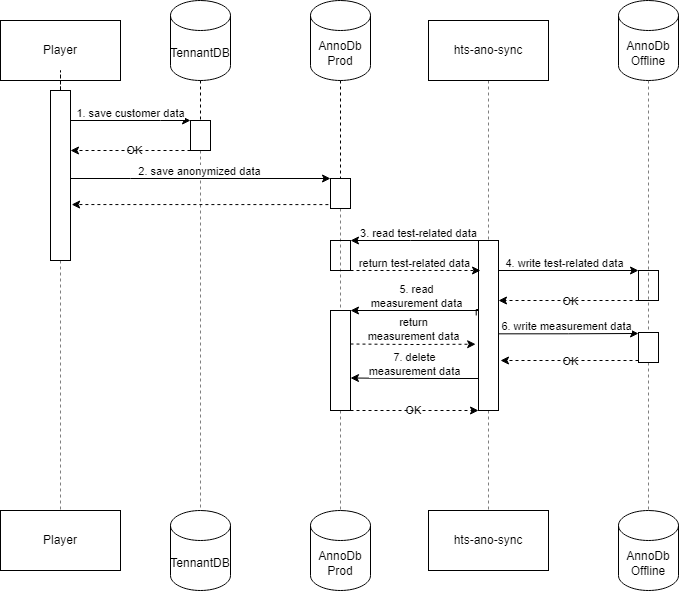

The diagram above was exported from draw.io. Its source (the exported page's mxGraphModel, read from the mxfile embedded in the PNG):
<mxGraphModel dx="1461" dy="850" grid="1" gridSize="10" guides="1" tooltips="1" connect="1" arrows="1" fold="1" page="1" pageScale="1" pageWidth="827" pageHeight="1169" math="0" shadow="0">
  <root>
    <mxCell id="0" />
    <mxCell id="1" parent="0" />
    <mxCell id="36" style="edgeStyle=orthogonalEdgeStyle;rounded=0;orthogonalLoop=1;jettySize=auto;html=1;entryX=0.5;entryY=0;entryDx=0;entryDy=0;strokeColor=default;dashed=1;endArrow=none;endFill=0;opacity=50;" parent="1" source="45" target="35" edge="1">
      <mxGeometry relative="1" as="geometry" />
    </mxCell>
    <mxCell id="2" value="Player" style="rounded=0;whiteSpace=wrap;html=1;" parent="1" vertex="1">
      <mxGeometry x="80" y="60" width="120" height="60" as="geometry" />
    </mxCell>
    <mxCell id="3" value="TennantDB" style="shape=cylinder3;whiteSpace=wrap;html=1;boundedLbl=1;backgroundOutline=1;size=15;" parent="1" vertex="1">
      <mxGeometry x="250" y="40" width="60" height="80" as="geometry" />
    </mxCell>
    <mxCell id="4" value="AnnoDb Prod" style="shape=cylinder3;whiteSpace=wrap;html=1;boundedLbl=1;backgroundOutline=1;size=15;" parent="1" vertex="1">
      <mxGeometry x="390" y="40" width="60" height="80" as="geometry" />
    </mxCell>
    <mxCell id="13" value="AnnoDb Offline" style="shape=cylinder3;whiteSpace=wrap;html=1;boundedLbl=1;backgroundOutline=1;size=15;" parent="1" vertex="1">
      <mxGeometry x="698" y="40" width="60" height="80" as="geometry" />
    </mxCell>
    <mxCell id="42" style="edgeStyle=orthogonalEdgeStyle;rounded=0;orthogonalLoop=1;jettySize=auto;html=1;entryX=0.5;entryY=0;entryDx=0;entryDy=0;endArrow=none;endFill=0;dashed=1;opacity=50;" parent="1" source="59" target="41" edge="1">
      <mxGeometry relative="1" as="geometry" />
    </mxCell>
    <mxCell id="14" value="hts-ano-sync" style="rounded=0;whiteSpace=wrap;html=1;" parent="1" vertex="1">
      <mxGeometry x="508" y="60" width="120" height="60" as="geometry" />
    </mxCell>
    <mxCell id="35" value="Player" style="rounded=0;whiteSpace=wrap;html=1;" parent="1" vertex="1">
      <mxGeometry x="80" y="550" width="120" height="60" as="geometry" />
    </mxCell>
    <mxCell id="37" value="TennantDB" style="shape=cylinder3;whiteSpace=wrap;html=1;boundedLbl=1;backgroundOutline=1;size=15;" parent="1" vertex="1">
      <mxGeometry x="250" y="550" width="60" height="80" as="geometry" />
    </mxCell>
    <mxCell id="38" style="edgeStyle=orthogonalEdgeStyle;rounded=0;orthogonalLoop=1;jettySize=auto;html=1;entryX=0.5;entryY=0;entryDx=0;entryDy=0;entryPerimeter=0;endArrow=none;endFill=0;dashed=1;opacity=50;" parent="1" source="47" target="37" edge="1">
      <mxGeometry relative="1" as="geometry" />
    </mxCell>
    <mxCell id="39" value="AnnoDb Prod" style="shape=cylinder3;whiteSpace=wrap;html=1;boundedLbl=1;backgroundOutline=1;size=15;" parent="1" vertex="1">
      <mxGeometry x="390" y="550" width="60" height="80" as="geometry" />
    </mxCell>
    <mxCell id="40" style="edgeStyle=orthogonalEdgeStyle;rounded=0;orthogonalLoop=1;jettySize=auto;html=1;entryX=0.5;entryY=0;entryDx=0;entryDy=0;entryPerimeter=0;dashed=1;endArrow=none;endFill=0;opacity=50;" parent="1" source="74" target="39" edge="1">
      <mxGeometry relative="1" as="geometry" />
    </mxCell>
    <mxCell id="41" value="hts-ano-sync" style="rounded=0;whiteSpace=wrap;html=1;" parent="1" vertex="1">
      <mxGeometry x="508" y="550" width="120" height="60" as="geometry" />
    </mxCell>
    <mxCell id="43" value="AnnoDb Offline" style="shape=cylinder3;whiteSpace=wrap;html=1;boundedLbl=1;backgroundOutline=1;size=15;" parent="1" vertex="1">
      <mxGeometry x="698" y="550" width="60" height="80" as="geometry" />
    </mxCell>
    <mxCell id="44" style="edgeStyle=orthogonalEdgeStyle;rounded=0;orthogonalLoop=1;jettySize=auto;html=1;entryX=0.5;entryY=0;entryDx=0;entryDy=0;entryPerimeter=0;endArrow=none;endFill=0;dashed=1;opacity=50;" parent="1" source="80" target="43" edge="1">
      <mxGeometry relative="1" as="geometry" />
    </mxCell>
    <mxCell id="46" value="" style="edgeStyle=orthogonalEdgeStyle;rounded=0;orthogonalLoop=1;jettySize=auto;html=1;entryX=0.5;entryY=0;entryDx=0;entryDy=0;strokeColor=default;dashed=1;endArrow=none;endFill=0;" parent="1" source="2" target="45" edge="1">
      <mxGeometry relative="1" as="geometry">
        <mxPoint x="140" y="120" as="sourcePoint" />
        <mxPoint x="140" y="550" as="targetPoint" />
      </mxGeometry>
    </mxCell>
    <mxCell id="49" style="edgeStyle=orthogonalEdgeStyle;rounded=0;orthogonalLoop=1;jettySize=auto;html=1;entryX=0;entryY=0;entryDx=0;entryDy=0;" parent="1" source="45" target="47" edge="1">
      <mxGeometry relative="1" as="geometry">
        <Array as="points">
          <mxPoint x="240" y="160" />
          <mxPoint x="240" y="160" />
        </Array>
      </mxGeometry>
    </mxCell>
    <mxCell id="50" value="1. save customer data" style="edgeLabel;html=1;align=center;verticalAlign=middle;resizable=0;points=[];labelBackgroundColor=default;" parent="49" vertex="1" connectable="0">
      <mxGeometry x="0.1333" y="-2" relative="1" as="geometry">
        <mxPoint x="-9" y="-10" as="offset" />
      </mxGeometry>
    </mxCell>
    <mxCell id="95" style="edgeStyle=orthogonalEdgeStyle;rounded=0;orthogonalLoop=1;jettySize=auto;html=1;entryX=0;entryY=0;entryDx=0;entryDy=0;" parent="1" source="45" target="53" edge="1">
      <mxGeometry relative="1" as="geometry">
        <Array as="points">
          <mxPoint x="210" y="218" />
          <mxPoint x="210" y="218" />
        </Array>
      </mxGeometry>
    </mxCell>
    <mxCell id="96" value="2. save anonymized data" style="edgeLabel;html=1;align=center;verticalAlign=middle;resizable=0;points=[];" parent="95" vertex="1" connectable="0">
      <mxGeometry x="-0.3264" y="1" relative="1" as="geometry">
        <mxPoint x="40" y="-7" as="offset" />
      </mxGeometry>
    </mxCell>
    <mxCell id="45" value="" style="rounded=0;whiteSpace=wrap;html=1;" parent="1" vertex="1">
      <mxGeometry x="130" y="130" width="20" height="170" as="geometry" />
    </mxCell>
    <mxCell id="48" value="" style="edgeStyle=orthogonalEdgeStyle;rounded=0;orthogonalLoop=1;jettySize=auto;html=1;entryX=0.5;entryY=0;entryDx=0;entryDy=0;entryPerimeter=0;endArrow=none;endFill=0;dashed=1;" parent="1" source="3" target="47" edge="1">
      <mxGeometry relative="1" as="geometry">
        <mxPoint x="280" y="120" as="sourcePoint" />
        <mxPoint x="280" y="550" as="targetPoint" />
      </mxGeometry>
    </mxCell>
    <mxCell id="51" style="edgeStyle=orthogonalEdgeStyle;rounded=0;orthogonalLoop=1;jettySize=auto;html=1;exitX=0;exitY=1;exitDx=0;exitDy=0;dashed=1;" parent="1" source="47" edge="1">
      <mxGeometry relative="1" as="geometry">
        <mxPoint x="150" y="190" as="targetPoint" />
        <Array as="points">
          <mxPoint x="210" y="190" />
          <mxPoint x="210" y="190" />
        </Array>
      </mxGeometry>
    </mxCell>
    <mxCell id="52" value="OK" style="edgeLabel;align=center;verticalAlign=middle;resizable=0;points=[];labelBackgroundColor=none;html=1;" parent="51" vertex="1" connectable="0">
      <mxGeometry x="-0.0667" y="-3" relative="1" as="geometry">
        <mxPoint x="-1" y="2" as="offset" />
      </mxGeometry>
    </mxCell>
    <mxCell id="47" value="" style="rounded=0;whiteSpace=wrap;html=1;" parent="1" vertex="1">
      <mxGeometry x="270" y="160" width="20" height="30" as="geometry" />
    </mxCell>
    <mxCell id="54" value="" style="edgeStyle=orthogonalEdgeStyle;rounded=0;orthogonalLoop=1;jettySize=auto;html=1;entryX=0.5;entryY=0;entryDx=0;entryDy=0;entryPerimeter=0;dashed=1;endArrow=none;endFill=0;" parent="1" source="4" target="53" edge="1">
      <mxGeometry relative="1" as="geometry">
        <mxPoint x="420" y="120" as="sourcePoint" />
        <mxPoint x="420" y="550" as="targetPoint" />
      </mxGeometry>
    </mxCell>
    <mxCell id="53" value="" style="rounded=0;whiteSpace=wrap;html=1;" parent="1" vertex="1">
      <mxGeometry x="410" y="218" width="20" height="30" as="geometry" />
    </mxCell>
    <mxCell id="58" style="edgeStyle=orthogonalEdgeStyle;rounded=0;orthogonalLoop=1;jettySize=auto;html=1;exitX=0;exitY=1;exitDx=0;exitDy=0;entryX=1.057;entryY=0.618;entryDx=0;entryDy=0;entryPerimeter=0;dashed=1;" parent="1" source="53" edge="1">
      <mxGeometry relative="1" as="geometry">
        <mxPoint x="151.14" y="244.05999999999995" as="targetPoint" />
        <Array as="points">
          <mxPoint x="410" y="244" />
        </Array>
      </mxGeometry>
    </mxCell>
    <mxCell id="60" value="" style="edgeStyle=orthogonalEdgeStyle;rounded=0;orthogonalLoop=1;jettySize=auto;html=1;entryX=0.5;entryY=0;entryDx=0;entryDy=0;endArrow=none;endFill=0;dashed=1;opacity=50;" parent="1" source="14" target="59" edge="1">
      <mxGeometry relative="1" as="geometry">
        <mxPoint x="568" y="120" as="sourcePoint" />
        <mxPoint x="568" y="550" as="targetPoint" />
      </mxGeometry>
    </mxCell>
    <mxCell id="62" style="edgeStyle=orthogonalEdgeStyle;rounded=0;orthogonalLoop=1;jettySize=auto;html=1;exitX=0;exitY=0;exitDx=0;exitDy=0;entryX=1;entryY=0;entryDx=0;entryDy=0;" parent="1" source="59" target="61" edge="1">
      <mxGeometry relative="1" as="geometry">
        <Array as="points">
          <mxPoint x="490" y="280" />
          <mxPoint x="490" y="280" />
        </Array>
      </mxGeometry>
    </mxCell>
    <mxCell id="63" value="3. read test-related data" style="edgeLabel;html=1;align=center;verticalAlign=middle;resizable=0;points=[];labelBackgroundColor=default;" parent="62" vertex="1" connectable="0">
      <mxGeometry x="0.0893" y="-3" relative="1" as="geometry">
        <mxPoint x="9" y="-5" as="offset" />
      </mxGeometry>
    </mxCell>
    <mxCell id="68" style="edgeStyle=orthogonalEdgeStyle;rounded=0;orthogonalLoop=1;jettySize=auto;html=1;exitX=0.971;exitY=0.222;exitDx=0;exitDy=0;entryX=0;entryY=0;entryDx=0;entryDy=0;exitPerimeter=0;" parent="1" source="59" target="64" edge="1">
      <mxGeometry relative="1" as="geometry">
        <Array as="points">
          <mxPoint x="577" y="310" />
        </Array>
      </mxGeometry>
    </mxCell>
    <mxCell id="69" value="4. write test-related data" style="edgeLabel;html=1;align=center;verticalAlign=middle;resizable=0;points=[];labelBackgroundColor=default;" parent="68" vertex="1" connectable="0">
      <mxGeometry x="-0.2296" y="1" relative="1" as="geometry">
        <mxPoint x="17" y="-7" as="offset" />
      </mxGeometry>
    </mxCell>
    <mxCell id="76" style="edgeStyle=orthogonalEdgeStyle;rounded=0;orthogonalLoop=1;jettySize=auto;html=1;exitX=-0.114;exitY=0.441;exitDx=0;exitDy=0;entryX=1;entryY=0;entryDx=0;entryDy=0;exitPerimeter=0;" parent="1" source="59" target="74" edge="1">
      <mxGeometry relative="1" as="geometry">
        <Array as="points">
          <mxPoint x="556" y="349" />
          <mxPoint x="558" y="349" />
        </Array>
      </mxGeometry>
    </mxCell>
    <mxCell id="77" value="5. read &lt;br&gt;measurement data" style="edgeLabel;html=1;align=center;verticalAlign=middle;resizable=0;points=[];labelBackgroundColor=default;" parent="76" vertex="1" connectable="0">
      <mxGeometry x="0.1665" y="-1" relative="1" as="geometry">
        <mxPoint x="8" y="-14" as="offset" />
      </mxGeometry>
    </mxCell>
    <mxCell id="83" style="edgeStyle=orthogonalEdgeStyle;rounded=0;orthogonalLoop=1;jettySize=auto;html=1;exitX=1;exitY=0.618;exitDx=0;exitDy=0;entryX=0;entryY=0;entryDx=0;entryDy=0;exitPerimeter=0;" parent="1" edge="1">
      <mxGeometry relative="1" as="geometry">
        <mxPoint x="578" y="373.34000000000003" as="sourcePoint" />
        <mxPoint x="718" y="373" as="targetPoint" />
        <Array as="points">
          <mxPoint x="648" y="373" />
        </Array>
      </mxGeometry>
    </mxCell>
    <mxCell id="84" value="6. write measurement data" style="edgeLabel;html=1;align=center;verticalAlign=middle;resizable=0;points=[];labelBackgroundColor=default;" parent="83" vertex="1" connectable="0">
      <mxGeometry x="-0.0449" relative="1" as="geometry">
        <mxPoint x="1" y="-8" as="offset" />
      </mxGeometry>
    </mxCell>
    <mxCell id="89" style="edgeStyle=orthogonalEdgeStyle;rounded=0;orthogonalLoop=1;jettySize=auto;html=1;exitX=0;exitY=0.75;exitDx=0;exitDy=0;entryX=1;entryY=0.75;entryDx=0;entryDy=0;" parent="1" edge="1">
      <mxGeometry relative="1" as="geometry">
        <mxPoint x="558" y="415" as="sourcePoint" />
        <mxPoint x="430" y="417.5" as="targetPoint" />
        <Array as="points">
          <mxPoint x="558" y="418" />
          <mxPoint x="494" y="418" />
        </Array>
      </mxGeometry>
    </mxCell>
    <mxCell id="90" value="7. delete &lt;br&gt;measurement data" style="edgeLabel;html=1;align=center;verticalAlign=middle;resizable=0;points=[];labelBackgroundColor=default;" parent="89" vertex="1" connectable="0">
      <mxGeometry x="0.0841" y="1" relative="1" as="geometry">
        <mxPoint x="4" y="-15" as="offset" />
      </mxGeometry>
    </mxCell>
    <mxCell id="59" value="" style="rounded=0;whiteSpace=wrap;html=1;" parent="1" vertex="1">
      <mxGeometry x="558" y="280" width="20" height="170" as="geometry" />
    </mxCell>
    <mxCell id="66" style="edgeStyle=orthogonalEdgeStyle;rounded=0;orthogonalLoop=1;jettySize=auto;html=1;exitX=1;exitY=1;exitDx=0;exitDy=0;dashed=1;" parent="1" source="61" edge="1">
      <mxGeometry relative="1" as="geometry">
        <mxPoint x="560" y="310" as="targetPoint" />
        <Array as="points">
          <mxPoint x="558" y="310" />
        </Array>
      </mxGeometry>
    </mxCell>
    <mxCell id="67" value="return test-related data" style="edgeLabel;align=center;verticalAlign=middle;resizable=0;points=[];labelBackgroundColor=none;html=1;" parent="66" vertex="1" connectable="0">
      <mxGeometry x="-0.2791" relative="1" as="geometry">
        <mxPoint x="16" y="-8" as="offset" />
      </mxGeometry>
    </mxCell>
    <mxCell id="61" value="" style="rounded=0;whiteSpace=wrap;html=1;" parent="1" vertex="1">
      <mxGeometry x="410" y="280" width="20" height="30" as="geometry" />
    </mxCell>
    <mxCell id="72" style="edgeStyle=orthogonalEdgeStyle;rounded=0;orthogonalLoop=1;jettySize=auto;html=1;dashed=1;" parent="1" source="64" edge="1">
      <mxGeometry relative="1" as="geometry">
        <mxPoint x="578" y="340" as="targetPoint" />
        <Array as="points">
          <mxPoint x="578" y="340" />
        </Array>
      </mxGeometry>
    </mxCell>
    <mxCell id="73" value="OK" style="edgeLabel;align=center;verticalAlign=middle;resizable=0;points=[];labelBackgroundColor=none;html=1;" parent="72" vertex="1" connectable="0">
      <mxGeometry x="-0.0122" relative="1" as="geometry">
        <mxPoint as="offset" />
      </mxGeometry>
    </mxCell>
    <mxCell id="64" value="" style="rounded=0;whiteSpace=wrap;html=1;" parent="1" vertex="1">
      <mxGeometry x="718" y="310" width="20" height="30" as="geometry" />
    </mxCell>
    <mxCell id="75" value="" style="edgeStyle=orthogonalEdgeStyle;rounded=0;orthogonalLoop=1;jettySize=auto;html=1;entryX=0.5;entryY=0;entryDx=0;entryDy=0;entryPerimeter=0;dashed=1;endArrow=none;endFill=0;opacity=50;" parent="1" source="53" target="74" edge="1">
      <mxGeometry relative="1" as="geometry">
        <mxPoint x="420" y="239" as="sourcePoint" />
        <mxPoint x="420" y="550" as="targetPoint" />
      </mxGeometry>
    </mxCell>
    <mxCell id="93" style="edgeStyle=orthogonalEdgeStyle;rounded=0;orthogonalLoop=1;jettySize=auto;html=1;exitX=1;exitY=1;exitDx=0;exitDy=0;entryX=0;entryY=1;entryDx=0;entryDy=0;dashed=1;" parent="1" source="74" target="59" edge="1">
      <mxGeometry relative="1" as="geometry">
        <Array as="points">
          <mxPoint x="500" y="450" />
          <mxPoint x="500" y="450" />
        </Array>
      </mxGeometry>
    </mxCell>
    <mxCell id="94" value="OK" style="edgeLabel;align=center;verticalAlign=middle;resizable=0;points=[];labelBackgroundColor=none;html=1;" parent="93" vertex="1" connectable="0">
      <mxGeometry x="-0.0357" y="1" relative="1" as="geometry">
        <mxPoint as="offset" />
      </mxGeometry>
    </mxCell>
    <mxCell id="74" value="" style="rounded=0;whiteSpace=wrap;html=1;" parent="1" vertex="1">
      <mxGeometry x="410" y="350" width="20" height="100" as="geometry" />
    </mxCell>
    <mxCell id="78" style="edgeStyle=orthogonalEdgeStyle;rounded=0;orthogonalLoop=1;jettySize=auto;html=1;exitX=1;exitY=0.25;exitDx=0;exitDy=0;entryX=-0.143;entryY=0.877;entryDx=0;entryDy=0;entryPerimeter=0;dashed=1;" parent="1" edge="1">
      <mxGeometry relative="1" as="geometry">
        <mxPoint x="430" y="383.5" as="sourcePoint" />
        <mxPoint x="555.1399999999999" y="383.69999999999993" as="targetPoint" />
      </mxGeometry>
    </mxCell>
    <mxCell id="79" value="return &lt;br&gt;measurement data" style="edgeLabel;align=center;verticalAlign=middle;resizable=0;points=[];labelBackgroundColor=none;html=1;" parent="78" vertex="1" connectable="0">
      <mxGeometry x="-0.216" y="2" relative="1" as="geometry">
        <mxPoint x="13" y="-13" as="offset" />
      </mxGeometry>
    </mxCell>
    <mxCell id="81" value="" style="edgeStyle=orthogonalEdgeStyle;rounded=0;orthogonalLoop=1;jettySize=auto;html=1;entryX=0.5;entryY=0;entryDx=0;entryDy=0;entryPerimeter=0;endArrow=none;endFill=0;dashed=1;opacity=50;" parent="1" source="13" target="80" edge="1">
      <mxGeometry relative="1" as="geometry">
        <mxPoint x="728" y="120" as="sourcePoint" />
        <mxPoint x="728" y="550" as="targetPoint" />
      </mxGeometry>
    </mxCell>
    <mxCell id="86" style="edgeStyle=orthogonalEdgeStyle;rounded=0;orthogonalLoop=1;jettySize=auto;html=1;dashed=1;" parent="1" source="80" edge="1">
      <mxGeometry relative="1" as="geometry">
        <mxPoint x="580" y="400" as="targetPoint" />
        <Array as="points">
          <mxPoint x="610" y="400" />
          <mxPoint x="610" y="400" />
        </Array>
      </mxGeometry>
    </mxCell>
    <mxCell id="87" value="OK" style="edgeLabel;align=center;verticalAlign=middle;resizable=0;points=[];labelBackgroundColor=none;html=1;" parent="86" vertex="1" connectable="0">
      <mxGeometry x="-0.0062" relative="1" as="geometry">
        <mxPoint as="offset" />
      </mxGeometry>
    </mxCell>
    <mxCell id="80" value="" style="rounded=0;whiteSpace=wrap;html=1;" parent="1" vertex="1">
      <mxGeometry x="718" y="372" width="20" height="30" as="geometry" />
    </mxCell>
  </root>
</mxGraphModel>